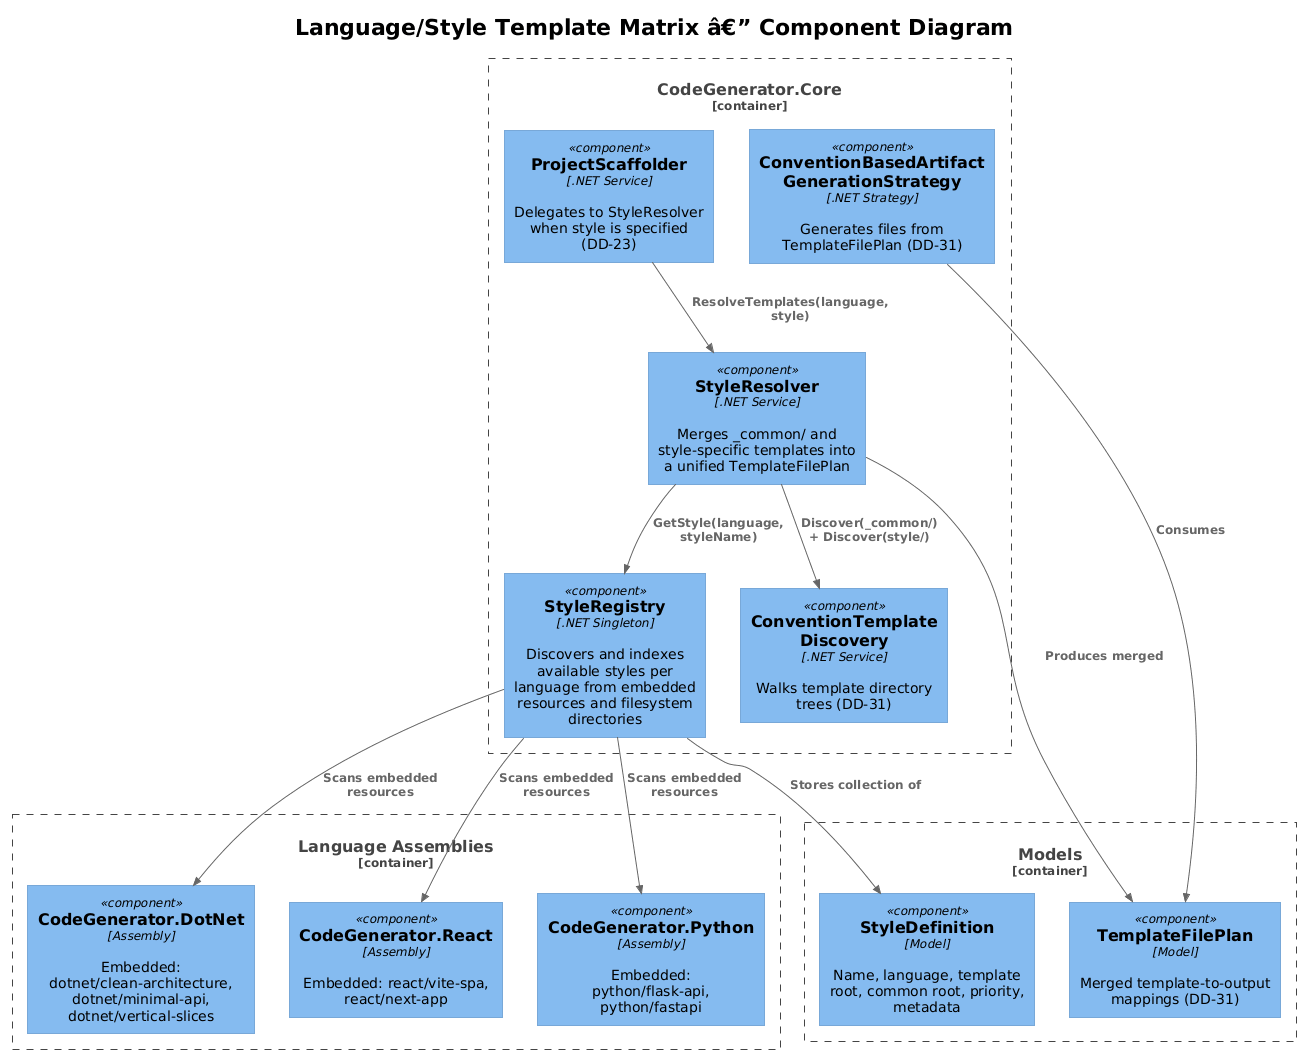

The diagram above was rendered by PlantUML. Its source (embedded in the PNG):
@startuml
!theme plain
!include <C4/C4_Component>

title Language/Style Template Matrix â€” Component Diagram

Container_Boundary(core, "CodeGenerator.Core") {
    Component(registry, "StyleRegistry", ".NET Singleton", "Discovers and indexes available styles per language from embedded resources and filesystem directories")
    Component(resolver, "StyleResolver", ".NET Service", "Merges _common/ and style-specific templates into a unified TemplateFilePlan")
    Component(discovery, "ConventionTemplate\nDiscovery", ".NET Service", "Walks template directory trees (DD-31)")
    Component(strategy, "ConventionBasedArtifact\nGenerationStrategy", ".NET Strategy", "Generates files from TemplateFilePlan (DD-31)")
    Component(scaffolder, "ProjectScaffolder", ".NET Service", "Delegates to StyleResolver when style is specified (DD-23)")
}

Container_Boundary(models, "Models") {
    Component(styleDef, "StyleDefinition", "Model", "Name, language, template root, common root, priority, metadata")
    Component(plan, "TemplateFilePlan", "Model", "Merged template-to-output mappings (DD-31)")
}

Container_Boundary(langs, "Language Assemblies") {
    Component(dotnet, "CodeGenerator.DotNet", "Assembly", "Embedded: dotnet/clean-architecture, dotnet/minimal-api, dotnet/vertical-slices")
    Component(react, "CodeGenerator.React", "Assembly", "Embedded: react/vite-spa, react/next-app")
    Component(python, "CodeGenerator.Python", "Assembly", "Embedded: python/flask-api, python/fastapi")
}

Rel(scaffolder, resolver, "ResolveTemplates(language, style)")
Rel(resolver, registry, "GetStyle(language, styleName)")
Rel(resolver, discovery, "Discover(_common/) + Discover(style/)")
Rel(registry, dotnet, "Scans embedded resources")
Rel(registry, react, "Scans embedded resources")
Rel(registry, python, "Scans embedded resources")
Rel(registry, styleDef, "Stores collection of")
Rel(resolver, plan, "Produces merged")
Rel(strategy, plan, "Consumes")
@enduml